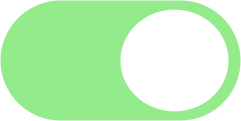

The diagram above was exported from draw.io. Its source (the exported page's mxGraphModel, read from the mxfile embedded in the PNG):
<mxGraphModel dx="842" dy="566" grid="1" gridSize="10" guides="1" tooltips="1" connect="1" arrows="1" fold="1" page="1" pageScale="1" pageWidth="850" pageHeight="1100" math="0" shadow="0">
  <root>
    <mxCell id="0" />
    <mxCell id="1" parent="0" />
    <mxCell id="7dkwSBhvggrOmvhMNld3-1" value="" style="strokeColor=none;rounded=1;arcSize=50;fillColor=#94EB8B;" vertex="1" parent="1">
      <mxGeometry x="180" y="110" width="240" height="120" as="geometry" />
    </mxCell>
    <mxCell id="7dkwSBhvggrOmvhMNld3-2" value="" style="shape=ellipse;strokeColor=none;fillColor=#ffffff" vertex="1" parent="7dkwSBhvggrOmvhMNld3-1">
      <mxGeometry x="1" y="0.5" width="108" height="101.65" relative="1" as="geometry">
        <mxPoint x="-120" y="-50.83" as="offset" />
      </mxGeometry>
    </mxCell>
  </root>
</mxGraphModel>